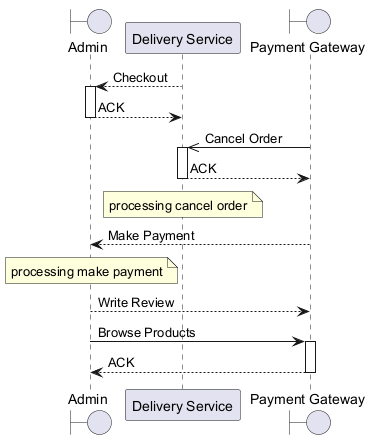

The diagram above was rendered by PlantUML. Its source (embedded in the PNG):
@startuml
skinparam backgroundColor #FFFFFF
skinparam classBackgroundColor #F1F8E9
skinparam classBorderColor #33691E
boundary "Admin" as A
participant "Delivery Service" as DS
boundary "Payment Gateway" as PG
DS --> A : Checkout
activate A
A --> DS : ACK
deactivate A
PG ->> DS : Cancel Order
activate DS
DS --> PG : ACK
deactivate DS
note over DS : processing cancel order
PG --> A : Make Payment
note over A : processing make payment
A --> PG : Write Review
A -> PG : Browse Products
activate PG
PG --> A : ACK
deactivate PG
@enduml